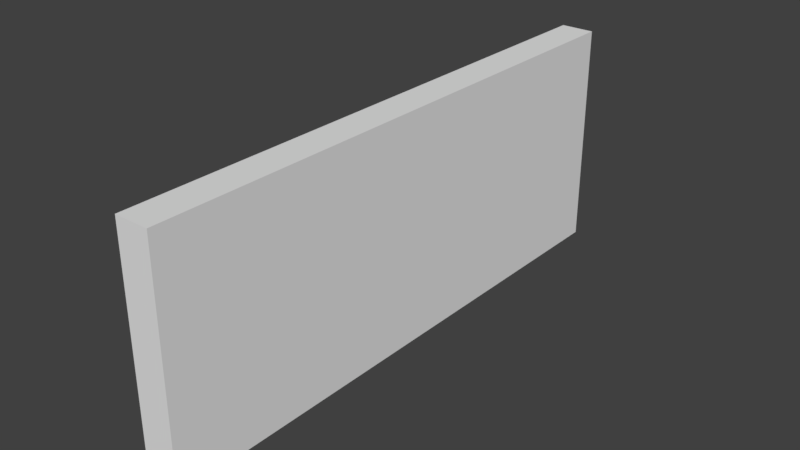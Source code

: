 # Source: Border.blend  (saved by Blender 2.78.0; exported with 4.5.12 LTS)
import bpy
from mathutils import Matrix  # noqa: F401  (used for matrix-valued properties, if any)

bpy.ops.wm.read_factory_settings(use_empty=True)
scene = bpy.context.scene
scene.name = 'Scene'

# ---- collections
col_collection_1 = bpy.data.collections.new('Collection 1'); scene.collection.children.link(col_collection_1)

# ---- world
world_world = bpy.data.worlds.new('World'); scene.world = world_world
world_world.color = (0.05088, 0.05088, 0.05088)
world_world.use_sun_shadow = False
world_world.sun_shadow_jitter_overblur = 0.0
world_world.cycles.sampling_method = 'MANUAL'

# ---- meshes
me_cube_001 = bpy.data.meshes.new('Cube.001')
me_cube_001.from_pydata([(-1.0, -1.0, -1.0), (-1.0, -1.0, 201.0), (-1.0, 1.0, -1.0), (-1.0, 1.0, 201.0), (1.0, -1.0, -1.0), (1.0, -1.0, 201.0), (1.0, 1.0, -1.0), (1.0, 1.0, 201.0)], [], [(0, 1, 3, 2), (2, 3, 7, 6), (6, 7, 5, 4), (4, 5, 1, 0), (2, 6, 4, 0), (7, 3, 1, 5)])
_uv = me_cube_001.uv_layers.new(name='UVMap')
_uv.uv.foreach_set('vector', [3.284e-06, 1.0, 0.0, 0.0, 0.2, 0.0, 0.2, 1.0, 0.6, 0.0, 0.6, 1.0, 0.4, 1.0, 0.4, 1.18e-09, 0.8, 0.0, 0.8, 1.0, 0.6, 1.0, 0.6, 0.0, 0.2, 1.0, 0.2, 0.0, 0.4, 0.0, 0.4, 1.0, 1.0, 0.0198, 0.8, 0.0198, 0.8, 0.009901, 1.0, 0.009901, 1.0, 0.0, 1.0, 0.009901, 0.8, 0.009901, 0.8, 1.475e-09])
me_cube_001.use_remesh_preserve_volume = False
me_cube_001.use_remesh_preserve_attributes = False
me_cube_001.use_mirror_vertex_groups = False
me_cube_001.update()

# ---- objects
ob_cube = bpy.data.objects.new('Cube', me_cube_001)

# ---- transforms, parenting, visibility, modifiers, constraints
ob_cube.location = (0.0, 0.0, 0.0)
ob_cube.scale = (7.5, 125.0, 0.5)
ob_cube.lineart.crease_threshold = 0.0

# ---- collection membership
col_collection_1.objects.link(ob_cube)

# ---- scene / render settings (as saved in the file)
scene.frame_start = 1; scene.frame_end = 250; scene.frame_set(1)
scene.render.engine = 'BLENDER_EEVEE_NEXT'
scene.render.resolution_percentage = 50
scene.render.dither_intensity = 0.0
scene.cycles.use_denoising = False
scene.cycles.samples = 128
scene.cycles.sampling_pattern = 'TABULATED_SOBOL'
scene.cycles.light_sampling_threshold = 0.0
scene.cycles.use_adaptive_sampling = False
scene.cycles.use_light_tree = False
scene.cycles.blur_glossy = 0.0
scene.cycles.sample_clamp_indirect = 0.0
scene.view_settings.view_transform = 'Standard'
bpy.context.view_layer.update()

# ---- added for rendering (the .blend has no active camera and no usable light): camera, sun
cam_auto = bpy.data.cameras.new('AutoCamera')
cam_auto.lens = 50.0
cam_auto.sensor_width = 36.0
cam_auto.clip_end = 4384.94
ob_auto_camera = bpy.data.objects.new('AutoCamera', cam_auto)
scene.collection.objects.link(ob_auto_camera)
ob_auto_camera.location = (249.855, -299.826, 249.884)
ob_auto_camera.rotation_euler = (1.09748, -7.21219e-08, 0.694738)
scene.camera = ob_auto_camera
light_auto_sun = bpy.data.lights.new('AutoSun', 'SUN')
light_auto_sun.energy = 3.0
light_auto_sun.angle = 0.0523599
ob_auto_sun = bpy.data.objects.new('AutoSun', light_auto_sun)
scene.collection.objects.link(ob_auto_sun)
ob_auto_sun.rotation_euler = (0.872665, 0.174533, 0.523599)
bpy.context.view_layer.update()
